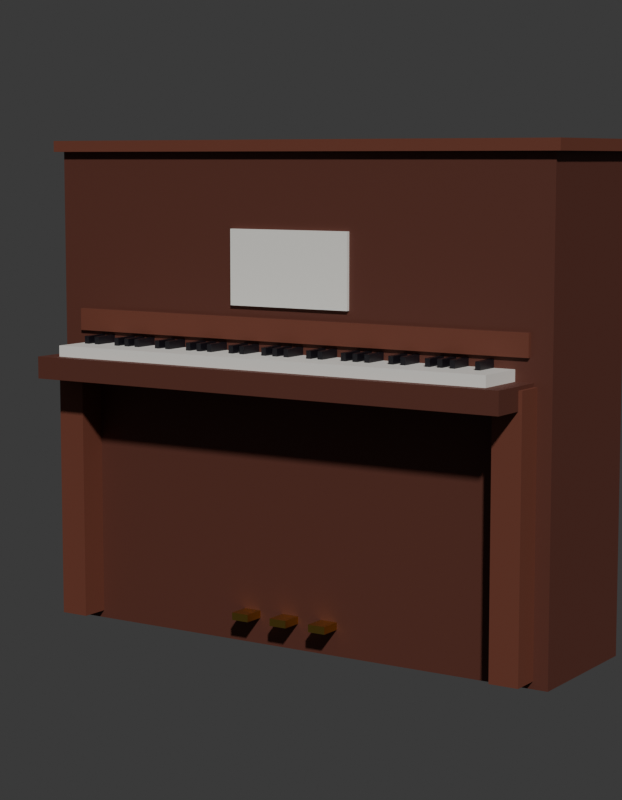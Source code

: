 # Source: SM_PRP_PianoArmario_Blockout.blend  (saved by Blender 5.2.45; exported with 4.5.12 LTS)
import bpy
from mathutils import Matrix  # noqa: F401  (used for matrix-valued properties, if any)

bpy.ops.wm.read_factory_settings(use_empty=True)
scene = bpy.context.scene
scene.name = 'Scene'

# ---- collections
col_prp_pianoarmario = bpy.data.collections.new('PRP_PianoArmario'); scene.collection.children.link(col_prp_pianoarmario)
col_rig = bpy.data.collections.new('Rig'); col_prp_pianoarmario.children.link(col_rig)
col_geo = bpy.data.collections.new('Geo'); col_prp_pianoarmario.children.link(col_geo)
col_sockets = bpy.data.collections.new('Sockets'); col_prp_pianoarmario.children.link(col_sockets)
col_props = bpy.data.collections.new('Props'); col_prp_pianoarmario.children.link(col_props)
col_preview = bpy.data.collections.new('_Preview'); scene.collection.children.link(col_preview)

# ---- materials (node trees are filled in below, after node groups)
mat_mat_prp_mogno = bpy.data.materials.new('MAT_PRP_Mogno')
mat_mat_prp_mogno.diffuse_color = (0.1022, 0.02732, 0.016, 1.0)
mat_mat_prp_mogno.roughness = 0.7
mat_mat_prp_mognoclaro = bpy.data.materials.new('MAT_PRP_MognoClaro')
mat_mat_prp_mognoclaro.diffuse_color = (0.1559, 0.04231, 0.02315, 1.0)
mat_mat_prp_mognoclaro.roughness = 0.7
mat_mat_prp_marfim = bpy.data.materials.new('MAT_PRP_Marfim')
mat_mat_prp_marfim.diffuse_color = (0.8469, 0.8308, 0.7758, 1.0)
mat_mat_prp_preto = bpy.data.materials.new('MAT_PRP_Preto')
mat_mat_prp_preto.diffuse_color = (0.006512, 0.005605, 0.009134, 1.0)
mat_mat_prp_latao = bpy.data.materials.new('MAT_PRP_Latao')
mat_mat_prp_latao.diffuse_color = (0.6939, 0.4564, 0.1022, 1.0)
mat_mat_prp_latao.roughness = 0.3
mat_mat_prp_latao.metallic = 1.0

# ---- material node trees
mat_mat_prp_mogno.use_nodes = True; mat_mat_prp_mogno.node_tree.nodes.clear()
_N = mat_mat_prp_mogno.node_tree.nodes; _L = mat_mat_prp_mogno.node_tree.links
n0 = _N.new('ShaderNodeBsdfPrincipled'); n0.name = 'Principled BSDF'; n0.location = (-200, 100)
n0.inputs[0].default_value = (0.1022, 0.02732, 0.016, 1.0)
n0.inputs[2].default_value = 0.7
n0.inputs[10].default_value = 0.005
n1 = _N.new('ShaderNodeOutputMaterial'); n1.name = 'Material Output'; n1.location = (200, 100)
_L.new(n0.outputs[0], n1.inputs[0])
n1.is_active_output = True
mat_mat_prp_mognoclaro.use_nodes = True; mat_mat_prp_mognoclaro.node_tree.nodes.clear()
_N = mat_mat_prp_mognoclaro.node_tree.nodes; _L = mat_mat_prp_mognoclaro.node_tree.links
n0 = _N.new('ShaderNodeBsdfPrincipled'); n0.name = 'Principled BSDF'; n0.location = (-200, 100)
n0.inputs[0].default_value = (0.1559, 0.04231, 0.02315, 1.0)
n0.inputs[2].default_value = 0.7
n0.inputs[10].default_value = 0.005
n1 = _N.new('ShaderNodeOutputMaterial'); n1.name = 'Material Output'; n1.location = (200, 100)
_L.new(n0.outputs[0], n1.inputs[0])
n1.is_active_output = True
mat_mat_prp_marfim.use_nodes = True; mat_mat_prp_marfim.node_tree.nodes.clear()
_N = mat_mat_prp_marfim.node_tree.nodes; _L = mat_mat_prp_marfim.node_tree.links
n0 = _N.new('ShaderNodeBsdfPrincipled'); n0.name = 'Principled BSDF'; n0.location = (-200, 100)
n0.inputs[0].default_value = (0.8469, 0.8308, 0.7758, 1.0)
n0.inputs[2].default_value = 0.4
n0.inputs[10].default_value = 0.005
n1 = _N.new('ShaderNodeOutputMaterial'); n1.name = 'Material Output'; n1.location = (200, 100)
_L.new(n0.outputs[0], n1.inputs[0])
n1.is_active_output = True
mat_mat_prp_preto.use_nodes = True; mat_mat_prp_preto.node_tree.nodes.clear()
_N = mat_mat_prp_preto.node_tree.nodes; _L = mat_mat_prp_preto.node_tree.links
n0 = _N.new('ShaderNodeBsdfPrincipled'); n0.name = 'Principled BSDF'; n0.location = (-200, 100)
n0.inputs[0].default_value = (0.006512, 0.005605, 0.009134, 1.0)
n0.inputs[2].default_value = 0.4
n0.inputs[10].default_value = 0.005
n1 = _N.new('ShaderNodeOutputMaterial'); n1.name = 'Material Output'; n1.location = (200, 100)
_L.new(n0.outputs[0], n1.inputs[0])
n1.is_active_output = True
mat_mat_prp_latao.use_nodes = True; mat_mat_prp_latao.node_tree.nodes.clear()
_N = mat_mat_prp_latao.node_tree.nodes; _L = mat_mat_prp_latao.node_tree.links
n0 = _N.new('ShaderNodeBsdfPrincipled'); n0.name = 'Principled BSDF'; n0.location = (-200, 100)
n0.inputs[0].default_value = (0.6939, 0.4564, 0.1022, 1.0)
n0.inputs[1].default_value = 1.0
n0.inputs[2].default_value = 0.3
n0.inputs[10].default_value = 0.005
n1 = _N.new('ShaderNodeOutputMaterial'); n1.name = 'Material Output'; n1.location = (200, 100)
_L.new(n0.outputs[0], n1.inputs[0])
n1.is_active_output = True

# ---- world
world_world = bpy.data.worlds.new('World'); scene.world = world_world
world_world.use_nodes = True; world_world.node_tree.nodes.clear()
_N = world_world.node_tree.nodes; _L = world_world.node_tree.links
n0 = _N.new('ShaderNodeBackground'); n0.name = 'Background'; n0.location = (-200, 100)
n0.inputs[0].default_value = (0.05, 0.05, 0.05, 1.0)
n1 = _N.new('ShaderNodeOutputWorld'); n1.name = 'World Output'; n1.location = (200, 100)
_L.new(n0.outputs[0], n1.inputs[0])
n1.is_active_output = True
world_world.color = (0.006512, 0.005605, 0.009134)

# ---- cameras
cam_cam_frente = bpy.data.cameras.new('CAM_frente')
cam_cam_frente.type = 'ORTHO'
cam_cam_frente.ortho_scale = 2.07
cam_cam_perfil = bpy.data.cameras.new('CAM_perfil')
cam_cam_perfil.type = 'ORTHO'
cam_cam_perfil.ortho_scale = 2.07
cam_cam_costas = bpy.data.cameras.new('CAM_costas')
cam_cam_costas.type = 'ORTHO'
cam_cam_costas.ortho_scale = 2.07
cam_cam_tres_quartos = bpy.data.cameras.new('CAM_tres_quartos')
cam_cam_tres_quartos.lens = 85.0

# ---- meshes
me_sm_prp_pianoarmario = bpy.data.meshes.new('SM_PRP_PianoArmario')
me_sm_prp_pianoarmario.from_pydata([(-0.75, -0.1, 0.0), (-0.75, -0.1, 1.3), (-0.75, 0.3, 0.0), (-0.75, 0.3, 1.3), (0.75, -0.1, 0.0), (0.75, -0.1, 1.3), (0.75, 0.3, 0.0), (0.75, 0.3, 1.3), (-0.77, -0.12, 1.3), (-0.77, -0.12, 1.33), (-0.77, 0.32, 1.3), (-0.77, 0.32, 1.33), (0.77, -0.12, 1.3), (0.77, -0.12, 1.33), (0.77, 0.32, 1.3), (0.77, 0.32, 1.33), (-0.7, -0.28, 0.69), (-0.7, -0.28, 0.75), (-0.7, 0.04, 0.69), (-0.7, 0.04, 0.75), (0.7, -0.28, 0.69), (0.7, -0.28, 0.75), (0.7, 0.04, 0.69), (0.7, 0.04, 0.75), (-0.65, -0.25, 0.75), (-0.65, -0.25, 0.78), (-0.65, -0.07, 0.75), (-0.65, -0.07, 0.78), (0.65, -0.25, 0.75), (0.65, -0.25, 0.78), (0.65, -0.07, 0.75), (0.65, -0.07, 0.78), (-0.627, -0.17, 0.779), (-0.627, -0.17, 0.801), (-0.627, -0.07, 0.779), (-0.627, -0.07, 0.801), (-0.613, -0.17, 0.779), (-0.613, -0.17, 0.801), (-0.613, -0.07, 0.779), (-0.613, -0.07, 0.801), (-0.5926, -0.17, 0.779), (-0.5926, -0.17, 0.801), (-0.5926, -0.07, 0.779), (-0.5926, -0.07, 0.801), (-0.5786, -0.17, 0.779), (-0.5786, -0.17, 0.801), (-0.5786, -0.07, 0.779), (-0.5786, -0.07, 0.801), (-0.5237, -0.17, 0.779), (-0.5237, -0.17, 0.801), (-0.5237, -0.07, 0.779), (-0.5237, -0.07, 0.801), (-0.5097, -0.17, 0.779), (-0.5097, -0.17, 0.801), (-0.5097, -0.07, 0.779), (-0.5097, -0.07, 0.801), (-0.4892, -0.17, 0.779), (-0.4892, -0.17, 0.801), (-0.4892, -0.07, 0.779), (-0.4892, -0.07, 0.801), (-0.4752, -0.17, 0.779), (-0.4752, -0.17, 0.801), (-0.4752, -0.07, 0.779), (-0.4752, -0.07, 0.801), (-0.4548, -0.17, 0.779), (-0.4548, -0.17, 0.801), (-0.4548, -0.07, 0.779), (-0.4548, -0.07, 0.801), (-0.4408, -0.17, 0.779), (-0.4408, -0.17, 0.801), (-0.4408, -0.07, 0.779), (-0.4408, -0.07, 0.801), (-0.3859, -0.17, 0.779), (-0.3859, -0.17, 0.801), (-0.3859, -0.07, 0.779), (-0.3859, -0.07, 0.801), (-0.3719, -0.17, 0.779), (-0.3719, -0.17, 0.801), (-0.3719, -0.07, 0.779), (-0.3719, -0.07, 0.801), (-0.3514, -0.17, 0.779), (-0.3514, -0.17, 0.801), (-0.3514, -0.07, 0.779), (-0.3514, -0.07, 0.801), (-0.3374, -0.17, 0.779), (-0.3374, -0.17, 0.801), (-0.3374, -0.07, 0.779), (-0.3374, -0.07, 0.801), (-0.2826, -0.17, 0.779), (-0.2826, -0.17, 0.801), (-0.2826, -0.07, 0.779), (-0.2826, -0.07, 0.801), (-0.2686, -0.17, 0.779), (-0.2686, -0.17, 0.801), (-0.2686, -0.07, 0.779), (-0.2686, -0.07, 0.801), (-0.2481, -0.17, 0.779), (-0.2481, -0.17, 0.801), (-0.2481, -0.07, 0.779), (-0.2481, -0.07, 0.801), (-0.2341, -0.17, 0.779), (-0.2341, -0.17, 0.801), (-0.2341, -0.07, 0.779), (-0.2341, -0.07, 0.801), (-0.2137, -0.17, 0.779), (-0.2137, -0.17, 0.801), (-0.2137, -0.07, 0.779), (-0.2137, -0.07, 0.801), (-0.1997, -0.17, 0.779), (-0.1997, -0.17, 0.801), (-0.1997, -0.07, 0.779), (-0.1997, -0.07, 0.801), (-0.1448, -0.17, 0.779), (-0.1448, -0.17, 0.801), (-0.1448, -0.07, 0.779), (-0.1448, -0.07, 0.801), (-0.1308, -0.17, 0.779), (-0.1308, -0.17, 0.801), (-0.1308, -0.07, 0.779), (-0.1308, -0.07, 0.801), (-0.1103, -0.17, 0.779), (-0.1103, -0.17, 0.801), (-0.1103, -0.07, 0.779), (-0.1103, -0.07, 0.801), (-0.09633, -0.17, 0.779), (-0.09633, -0.17, 0.801), (-0.09633, -0.07, 0.779), (-0.09633, -0.07, 0.801), (-0.04144, -0.17, 0.779), (-0.04144, -0.17, 0.801), (-0.04144, -0.07, 0.779), (-0.04144, -0.07, 0.801), (-0.02744, -0.17, 0.779), (-0.02744, -0.17, 0.801), (-0.02744, -0.07, 0.779), (-0.02744, -0.07, 0.801), (-0.007, -0.17, 0.779), (-0.007, -0.17, 0.801), (-0.007, -0.07, 0.779), (-0.007, -0.07, 0.801), (0.007, -0.17, 0.779), (0.007, -0.17, 0.801), (0.007, -0.07, 0.779), (0.007, -0.07, 0.801), (0.02744, -0.17, 0.779), (0.02744, -0.17, 0.801), (0.02744, -0.07, 0.779), (0.02744, -0.07, 0.801), (0.04144, -0.17, 0.779), (0.04144, -0.17, 0.801), (0.04144, -0.07, 0.779), (0.04144, -0.07, 0.801), (0.09633, -0.17, 0.779), (0.09633, -0.17, 0.801), (0.09633, -0.07, 0.779), (0.09633, -0.07, 0.801), (0.1103, -0.17, 0.779), (0.1103, -0.17, 0.801), (0.1103, -0.07, 0.779), (0.1103, -0.07, 0.801), (0.1308, -0.17, 0.779), (0.1308, -0.17, 0.801), (0.1308, -0.07, 0.779), (0.1308, -0.07, 0.801), (0.1448, -0.17, 0.779), (0.1448, -0.17, 0.801), (0.1448, -0.07, 0.779), (0.1448, -0.07, 0.801), (0.1997, -0.17, 0.779), (0.1997, -0.17, 0.801), (0.1997, -0.07, 0.779), (0.1997, -0.07, 0.801), (0.2137, -0.17, 0.779), (0.2137, -0.17, 0.801), (0.2137, -0.07, 0.779), (0.2137, -0.07, 0.801), (0.2341, -0.17, 0.779), (0.2341, -0.17, 0.801), (0.2341, -0.07, 0.779), (0.2341, -0.07, 0.801), (0.2481, -0.17, 0.779), (0.2481, -0.17, 0.801), (0.2481, -0.07, 0.779), (0.2481, -0.07, 0.801), (0.2686, -0.17, 0.779), (0.2686, -0.17, 0.801), (0.2686, -0.07, 0.779), (0.2686, -0.07, 0.801), (0.2826, -0.17, 0.779), (0.2826, -0.17, 0.801), (0.2826, -0.07, 0.779), (0.2826, -0.07, 0.801), (0.3374, -0.17, 0.779), (0.3374, -0.17, 0.801), (0.3374, -0.07, 0.779), (0.3374, -0.07, 0.801), (0.3514, -0.17, 0.779), (0.3514, -0.17, 0.801), (0.3514, -0.07, 0.779), (0.3514, -0.07, 0.801), (0.3719, -0.17, 0.779), (0.3719, -0.17, 0.801), (0.3719, -0.07, 0.779), (0.3719, -0.07, 0.801), (0.3859, -0.17, 0.779), (0.3859, -0.17, 0.801), (0.3859, -0.07, 0.779), (0.3859, -0.07, 0.801), (0.4408, -0.17, 0.779), (0.4408, -0.17, 0.801), (0.4408, -0.07, 0.779), (0.4408, -0.07, 0.801), (0.4548, -0.17, 0.779), (0.4548, -0.17, 0.801), (0.4548, -0.07, 0.779), (0.4548, -0.07, 0.801), (0.4752, -0.17, 0.779), (0.4752, -0.17, 0.801), (0.4752, -0.07, 0.779), (0.4752, -0.07, 0.801), (0.4892, -0.17, 0.779), (0.4892, -0.17, 0.801), (0.4892, -0.07, 0.779), (0.4892, -0.07, 0.801), (0.5097, -0.17, 0.779), (0.5097, -0.17, 0.801), (0.5097, -0.07, 0.779), (0.5097, -0.07, 0.801), (0.5237, -0.17, 0.779), (0.5237, -0.17, 0.801), (0.5237, -0.07, 0.779), (0.5237, -0.07, 0.801), (0.5786, -0.17, 0.779), (0.5786, -0.17, 0.801), (0.5786, -0.07, 0.779), (0.5786, -0.07, 0.801), (0.5926, -0.17, 0.779), (0.5926, -0.17, 0.801), (0.5926, -0.07, 0.779), (0.5926, -0.07, 0.801), (-0.69, -0.11, 0.81), (-0.69, -0.11, 0.87), (-0.69, -0.09, 0.81), (-0.69, -0.09, 0.87), (0.69, -0.11, 0.81), (0.69, -0.11, 0.87), (0.69, -0.09, 0.81), (0.69, -0.09, 0.87), (-0.71, -0.18, 0.02), (-0.71, -0.18, 0.74), (-0.71, -0.1, 0.02), (-0.71, -0.1, 0.74), (-0.63, -0.18, 0.02), (-0.63, -0.18, 0.74), (-0.63, -0.1, 0.02), (-0.63, -0.1, 0.74), (0.63, -0.18, 0.02), (0.63, -0.18, 0.74), (0.63, -0.1, 0.02), (0.63, -0.1, 0.74), (0.71, -0.18, 0.02), (0.71, -0.18, 0.74), (0.71, -0.1, 0.02), (0.71, -0.1, 0.74), (-0.145, -0.16, 0.07), (-0.145, -0.16, 0.09), (-0.145, -0.08, 0.07), (-0.145, -0.08, 0.09), (-0.095, -0.16, 0.07), (-0.095, -0.16, 0.09), (-0.095, -0.08, 0.07), (-0.095, -0.08, 0.09), (-0.025, -0.16, 0.07), (-0.025, -0.16, 0.09), (-0.025, -0.08, 0.07), (-0.025, -0.08, 0.09), (0.025, -0.16, 0.07), (0.025, -0.16, 0.09), (0.025, -0.08, 0.07), (0.025, -0.08, 0.09), (0.095, -0.16, 0.07), (0.095, -0.16, 0.09), (0.095, -0.08, 0.07), (0.095, -0.08, 0.09), (0.145, -0.16, 0.07), (0.145, -0.16, 0.09), (0.145, -0.08, 0.07), (0.145, -0.08, 0.09), (-0.18, -0.11, 0.9), (-0.18, -0.11, 1.1), (-0.18, -0.1, 0.9), (-0.18, -0.1, 1.1), (0.18, -0.11, 0.9), (0.18, -0.11, 1.1), (0.18, -0.1, 0.9), (0.18, -0.1, 1.1)], [], [(0, 1, 3, 2), (2, 3, 7, 6), (6, 7, 5, 4), (4, 5, 1, 0), (2, 6, 4, 0), (7, 3, 1, 5), (8, 9, 11, 10), (10, 11, 15, 14), (14, 15, 13, 12), (12, 13, 9, 8), (10, 14, 12, 8), (15, 11, 9, 13), (16, 17, 19, 18), (18, 19, 23, 22), (22, 23, 21, 20), (20, 21, 17, 16), (18, 22, 20, 16), (23, 19, 17, 21), (24, 25, 27, 26), (26, 27, 31, 30), (30, 31, 29, 28), (28, 29, 25, 24), (26, 30, 28, 24), (31, 27, 25, 29), (32, 33, 35, 34), (34, 35, 39, 38), (38, 39, 37, 36), (36, 37, 33, 32), (34, 38, 36, 32), (39, 35, 33, 37), (40, 41, 43, 42), (42, 43, 47, 46), (46, 47, 45, 44), (44, 45, 41, 40), (42, 46, 44, 40), (47, 43, 41, 45), (48, 49, 51, 50), (50, 51, 55, 54), (54, 55, 53, 52), (52, 53, 49, 48), (50, 54, 52, 48), (55, 51, 49, 53), (56, 57, 59, 58), (58, 59, 63, 62), (62, 63, 61, 60), (60, 61, 57, 56), (58, 62, 60, 56), (63, 59, 57, 61), (64, 65, 67, 66), (66, 67, 71, 70), (70, 71, 69, 68), (68, 69, 65, 64), (66, 70, 68, 64), (71, 67, 65, 69), (72, 73, 75, 74), (74, 75, 79, 78), (78, 79, 77, 76), (76, 77, 73, 72), (74, 78, 76, 72), (79, 75, 73, 77), (80, 81, 83, 82), (82, 83, 87, 86), (86, 87, 85, 84), (84, 85, 81, 80), (82, 86, 84, 80), (87, 83, 81, 85), (88, 89, 91, 90), (90, 91, 95, 94), (94, 95, 93, 92), (92, 93, 89, 88), (90, 94, 92, 88), (95, 91, 89, 93), (96, 97, 99, 98), (98, 99, 103, 102), (102, 103, 101, 100), (100, 101, 97, 96), (98, 102, 100, 96), (103, 99, 97, 101), (104, 105, 107, 106), (106, 107, 111, 110), (110, 111, 109, 108), (108, 109, 105, 104), (106, 110, 108, 104), (111, 107, 105, 109), (112, 113, 115, 114), (114, 115, 119, 118), (118, 119, 117, 116), (116, 117, 113, 112), (114, 118, 116, 112), (119, 115, 113, 117), (120, 121, 123, 122), (122, 123, 127, 126), (126, 127, 125, 124), (124, 125, 121, 120), (122, 126, 124, 120), (127, 123, 121, 125), (128, 129, 131, 130), (130, 131, 135, 134), (134, 135, 133, 132), (132, 133, 129, 128), (130, 134, 132, 128), (135, 131, 129, 133), (136, 137, 139, 138), (138, 139, 143, 142), (142, 143, 141, 140), (140, 141, 137, 136), (138, 142, 140, 136), (143, 139, 137, 141), (144, 145, 147, 146), (146, 147, 151, 150), (150, 151, 149, 148), (148, 149, 145, 144), (146, 150, 148, 144), (151, 147, 145, 149), (152, 153, 155, 154), (154, 155, 159, 158), (158, 159, 157, 156), (156, 157, 153, 152), (154, 158, 156, 152), (159, 155, 153, 157), (160, 161, 163, 162), (162, 163, 167, 166), (166, 167, 165, 164), (164, 165, 161, 160), (162, 166, 164, 160), (167, 163, 161, 165), (168, 169, 171, 170), (170, 171, 175, 174), (174, 175, 173, 172), (172, 173, 169, 168), (170, 174, 172, 168), (175, 171, 169, 173), (176, 177, 179, 178), (178, 179, 183, 182), (182, 183, 181, 180), (180, 181, 177, 176), (178, 182, 180, 176), (183, 179, 177, 181), (184, 185, 187, 186), (186, 187, 191, 190), (190, 191, 189, 188), (188, 189, 185, 184), (186, 190, 188, 184), (191, 187, 185, 189), (192, 193, 195, 194), (194, 195, 199, 198), (198, 199, 197, 196), (196, 197, 193, 192), (194, 198, 196, 192), (199, 195, 193, 197), (200, 201, 203, 202), (202, 203, 207, 206), (206, 207, 205, 204), (204, 205, 201, 200), (202, 206, 204, 200), (207, 203, 201, 205), (208, 209, 211, 210), (210, 211, 215, 214), (214, 215, 213, 212), (212, 213, 209, 208), (210, 214, 212, 208), (215, 211, 209, 213), (216, 217, 219, 218), (218, 219, 223, 222), (222, 223, 221, 220), (220, 221, 217, 216), (218, 222, 220, 216), (223, 219, 217, 221), (224, 225, 227, 226), (226, 227, 231, 230), (230, 231, 229, 228), (228, 229, 225, 224), (226, 230, 228, 224), (231, 227, 225, 229), (232, 233, 235, 234), (234, 235, 239, 238), (238, 239, 237, 236), (236, 237, 233, 232), (234, 238, 236, 232), (239, 235, 233, 237), (240, 241, 243, 242), (242, 243, 247, 246), (246, 247, 245, 244), (244, 245, 241, 240), (242, 246, 244, 240), (247, 243, 241, 245), (248, 249, 251, 250), (250, 251, 255, 254), (254, 255, 253, 252), (252, 253, 249, 248), (250, 254, 252, 248), (255, 251, 249, 253), (256, 257, 259, 258), (258, 259, 263, 262), (262, 263, 261, 260), (260, 261, 257, 256), (258, 262, 260, 256), (263, 259, 257, 261), (264, 265, 267, 266), (266, 267, 271, 270), (270, 271, 269, 268), (268, 269, 265, 264), (266, 270, 268, 264), (271, 267, 265, 269), (272, 273, 275, 274), (274, 275, 279, 278), (278, 279, 277, 276), (276, 277, 273, 272), (274, 278, 276, 272), (279, 275, 273, 277), (280, 281, 283, 282), (282, 283, 287, 286), (286, 287, 285, 284), (284, 285, 281, 280), (282, 286, 284, 280), (287, 283, 281, 285), (288, 289, 291, 290), (290, 291, 295, 294), (294, 295, 293, 292), (292, 293, 289, 288), (290, 294, 292, 288), (295, 291, 289, 293)])
me_sm_prp_pianoarmario.polygons.foreach_set('material_index', [0, 0, 0, 0, 0, 0, 1, 1, 1, 1, 1, 1, 0, 0, 0, 0, 0, 0, 2, 2, 2, 2, 2, 2, 3, 3, 3, 3, 3, 3, 3, 3, 3, 3, 3, 3, 3, 3, 3, 3, 3, 3, 3, 3, 3, 3, 3, 3, 3, 3, 3, 3, 3, 3, 3, 3, 3, 3, 3, 3, 3, 3, 3, 3, 3, 3, 3, 3, 3, 3, 3, 3, 3, 3, 3, 3, 3, 3, 3, 3, 3, 3, 3, 3, 3, 3, 3, 3, 3, 3, 3, 3, 3, 3, 3, 3, 3, 3, 3, 3, 3, 3, 3, 3, 3, 3, 3, 3, 3, 3, 3, 3, 3, 3, 3, 3, 3, 3, 3, 3, 3, 3, 3, 3, 3, 3, 3, 3, 3, 3, 3, 3, 3, 3, 3, 3, 3, 3, 3, 3, 3, 3, 3, 3, 3, 3, 3, 3, 3, 3, 3, 3, 3, 3, 3, 3, 3, 3, 3, 3, 3, 3, 3, 3, 3, 3, 3, 3, 3, 3, 3, 3, 3, 3, 3, 3, 3, 3, 3, 3, 1, 1, 1, 1, 1, 1, 1, 1, 1, 1, 1, 1, 1, 1, 1, 1, 1, 1, 4, 4, 4, 4, 4, 4, 4, 4, 4, 4, 4, 4, 4, 4, 4, 4, 4, 4, 2, 2, 2, 2, 2, 2])
me_sm_prp_pianoarmario.materials.append(mat_mat_prp_mogno)
me_sm_prp_pianoarmario.materials.append(mat_mat_prp_mognoclaro)
me_sm_prp_pianoarmario.materials.append(mat_mat_prp_marfim)
me_sm_prp_pianoarmario.materials.append(mat_mat_prp_preto)
me_sm_prp_pianoarmario.materials.append(mat_mat_prp_latao)
me_sm_prp_pianoarmario.update()

# ---- objects
ob_sm_prp_pianoarmario = bpy.data.objects.new('SM_PRP_PianoArmario', me_sm_prp_pianoarmario)
ob_cam_frente = bpy.data.objects.new('CAM_frente', cam_cam_frente)
ob_cam_perfil = bpy.data.objects.new('CAM_perfil', cam_cam_perfil)
ob_cam_costas = bpy.data.objects.new('CAM_costas', cam_cam_costas)
ob_cam_tres_quartos = bpy.data.objects.new('CAM_tres_quartos', cam_cam_tres_quartos)

# ---- transforms, parenting, visibility, modifiers, constraints
ob_sm_prp_pianoarmario.location = (0.0, 0.0, 0.0)
ob_cam_frente.location = (0.0, -6.0, 0.65)
ob_cam_frente.rotation_euler = (1.571, -0.0, 0.0)
ob_cam_perfil.location = (-6.0, 0.0, 0.65)
ob_cam_perfil.rotation_euler = (1.571, -0.0, -1.571)
ob_cam_costas.location = (0.0, 6.0, 0.65)
ob_cam_costas.rotation_euler = (-1.571, 3.142, -0.0)
ob_cam_tres_quartos.location = (2.7, -4.14, 1.28)
ob_cam_tres_quartos.rotation_euler = (1.444, -1.97e-08, 0.5779)

# ---- collection membership
col_geo.objects.link(ob_sm_prp_pianoarmario)
col_preview.objects.link(ob_cam_frente)
col_preview.objects.link(ob_cam_perfil)
col_preview.objects.link(ob_cam_costas)
col_preview.objects.link(ob_cam_tres_quartos)

# ---- scene / render settings (as saved in the file)
scene.camera = ob_cam_tres_quartos
scene.frame_start = 1; scene.frame_end = 250; scene.frame_set(1)
scene.render.engine = 'BLENDER_WORKBENCH'
scene.render.resolution_x = 700
scene.render.resolution_y = 900
scene.render.bake_bias = 0.0
scene.render.bake_samples = 0
scene.render.compositor_device = 'GPU'
scene.eevee.use_volume_custom_range = False
scene.eevee.fast_gi_thickness_near = 0.1
scene.eevee.fast_gi_thickness_far = 0.0
scene.eevee.ray_tracing_options.screen_trace_thickness = 0.1
bpy.context.view_layer.update()

# ---- added for rendering (the .blend has no usable light): sun
light_auto_sun = bpy.data.lights.new('AutoSun', 'SUN')
light_auto_sun.energy = 3.0
light_auto_sun.angle = 0.0523599
ob_auto_sun = bpy.data.objects.new('AutoSun', light_auto_sun)
scene.collection.objects.link(ob_auto_sun)
ob_auto_sun.rotation_euler = (0.872665, 0.174533, 0.523599)
bpy.context.view_layer.update()
